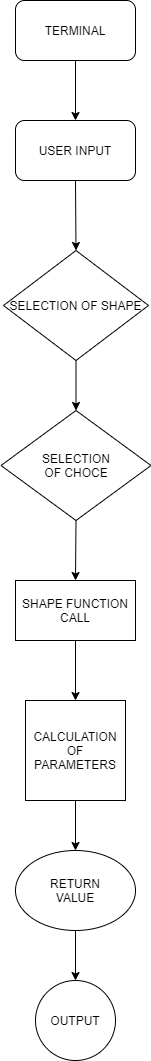

The diagram above was exported from draw.io. Its source (the exported page's mxGraphModel, read from the mxfile embedded in the PNG):
<mxGraphModel dx="1024" dy="592" grid="1" gridSize="10" guides="1" tooltips="1" connect="1" arrows="1" fold="1" page="1" pageScale="1" pageWidth="850" pageHeight="1100" math="0" shadow="0">
  <root>
    <mxCell id="0" />
    <mxCell id="1" parent="0" />
    <mxCell id="kMgGGMNvgauJTAXgvSuI-1" value="TERMINAL" style="rounded=1;whiteSpace=wrap;html=1;" vertex="1" parent="1">
      <mxGeometry x="365" y="100" width="120" height="60" as="geometry" />
    </mxCell>
    <mxCell id="kMgGGMNvgauJTAXgvSuI-2" value="USER INPUT" style="rounded=1;whiteSpace=wrap;html=1;" vertex="1" parent="1">
      <mxGeometry x="365" y="220" width="120" height="60" as="geometry" />
    </mxCell>
    <mxCell id="kMgGGMNvgauJTAXgvSuI-14" value="" style="edgeStyle=orthogonalEdgeStyle;rounded=0;orthogonalLoop=1;jettySize=auto;html=1;" edge="1" parent="1" source="kMgGGMNvgauJTAXgvSuI-3" target="kMgGGMNvgauJTAXgvSuI-7">
      <mxGeometry relative="1" as="geometry" />
    </mxCell>
    <mxCell id="kMgGGMNvgauJTAXgvSuI-3" value="SELECTION OF SHAPE" style="rhombus;whiteSpace=wrap;html=1;" vertex="1" parent="1">
      <mxGeometry x="353" y="350" width="145" height="110" as="geometry" />
    </mxCell>
    <mxCell id="kMgGGMNvgauJTAXgvSuI-7" value="SELECTION&lt;br&gt;OF CHOCE" style="rhombus;whiteSpace=wrap;html=1;" vertex="1" parent="1">
      <mxGeometry x="350.5" y="510" width="150" height="110" as="geometry" />
    </mxCell>
    <mxCell id="kMgGGMNvgauJTAXgvSuI-8" value="SHAPE FUNCTION CALL" style="rounded=0;whiteSpace=wrap;html=1;" vertex="1" parent="1">
      <mxGeometry x="365" y="680" width="120" height="60" as="geometry" />
    </mxCell>
    <mxCell id="kMgGGMNvgauJTAXgvSuI-9" value="CALCULATION OF PARAMETERS" style="whiteSpace=wrap;html=1;aspect=fixed;" vertex="1" parent="1">
      <mxGeometry x="375" y="800" width="100" height="100" as="geometry" />
    </mxCell>
    <mxCell id="kMgGGMNvgauJTAXgvSuI-10" value="OUTPUT" style="ellipse;whiteSpace=wrap;html=1;aspect=fixed;" vertex="1" parent="1">
      <mxGeometry x="385" y="1080" width="80" height="80" as="geometry" />
    </mxCell>
    <mxCell id="kMgGGMNvgauJTAXgvSuI-11" value="RETURN&lt;br&gt;VALUE" style="ellipse;whiteSpace=wrap;html=1;" vertex="1" parent="1">
      <mxGeometry x="365" y="950" width="120" height="80" as="geometry" />
    </mxCell>
    <mxCell id="kMgGGMNvgauJTAXgvSuI-12" value="" style="endArrow=classic;html=1;exitX=0.5;exitY=1;exitDx=0;exitDy=0;entryX=0.5;entryY=0;entryDx=0;entryDy=0;" edge="1" parent="1" source="kMgGGMNvgauJTAXgvSuI-1" target="kMgGGMNvgauJTAXgvSuI-2">
      <mxGeometry width="50" height="50" relative="1" as="geometry">
        <mxPoint x="400" y="230" as="sourcePoint" />
        <mxPoint x="450" y="180" as="targetPoint" />
      </mxGeometry>
    </mxCell>
    <mxCell id="kMgGGMNvgauJTAXgvSuI-13" value="" style="endArrow=classic;html=1;exitX=0.5;exitY=1;exitDx=0;exitDy=0;entryX=0.5;entryY=0;entryDx=0;entryDy=0;" edge="1" parent="1" source="kMgGGMNvgauJTAXgvSuI-2" target="kMgGGMNvgauJTAXgvSuI-3">
      <mxGeometry width="50" height="50" relative="1" as="geometry">
        <mxPoint x="400" y="230" as="sourcePoint" />
        <mxPoint x="450" y="180" as="targetPoint" />
      </mxGeometry>
    </mxCell>
    <mxCell id="kMgGGMNvgauJTAXgvSuI-15" value="" style="endArrow=classic;html=1;exitX=0.5;exitY=1;exitDx=0;exitDy=0;entryX=0.5;entryY=0;entryDx=0;entryDy=0;" edge="1" parent="1" source="kMgGGMNvgauJTAXgvSuI-7" target="kMgGGMNvgauJTAXgvSuI-8">
      <mxGeometry width="50" height="50" relative="1" as="geometry">
        <mxPoint x="424" y="620" as="sourcePoint" />
        <mxPoint x="425" y="680" as="targetPoint" />
      </mxGeometry>
    </mxCell>
    <mxCell id="kMgGGMNvgauJTAXgvSuI-16" value="" style="endArrow=classic;html=1;entryX=0.5;entryY=0;entryDx=0;entryDy=0;" edge="1" parent="1" target="kMgGGMNvgauJTAXgvSuI-9">
      <mxGeometry width="50" height="50" relative="1" as="geometry">
        <mxPoint x="425" y="740" as="sourcePoint" />
        <mxPoint x="424.5" y="800" as="targetPoint" />
      </mxGeometry>
    </mxCell>
    <mxCell id="kMgGGMNvgauJTAXgvSuI-17" value="" style="endArrow=classic;html=1;exitX=0.5;exitY=1;exitDx=0;exitDy=0;entryX=0.5;entryY=0;entryDx=0;entryDy=0;" edge="1" parent="1" source="kMgGGMNvgauJTAXgvSuI-9" target="kMgGGMNvgauJTAXgvSuI-11">
      <mxGeometry width="50" height="50" relative="1" as="geometry">
        <mxPoint x="400" y="1060" as="sourcePoint" />
        <mxPoint x="450" y="1010" as="targetPoint" />
      </mxGeometry>
    </mxCell>
    <mxCell id="kMgGGMNvgauJTAXgvSuI-18" value="" style="endArrow=classic;html=1;entryX=0.5;entryY=0;entryDx=0;entryDy=0;exitX=0.5;exitY=1;exitDx=0;exitDy=0;" edge="1" parent="1" source="kMgGGMNvgauJTAXgvSuI-11" target="kMgGGMNvgauJTAXgvSuI-10">
      <mxGeometry width="50" height="50" relative="1" as="geometry">
        <mxPoint x="430" y="1030" as="sourcePoint" />
        <mxPoint x="450" y="1010" as="targetPoint" />
      </mxGeometry>
    </mxCell>
  </root>
</mxGraphModel>